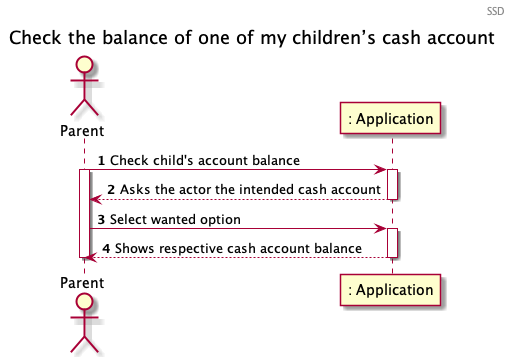

The diagram above was rendered by PlantUML. Its source (embedded in the PNG):
@startuml
Header SSD
title Check the balance of one of my children’s cash account

autonumber

actor "Parent" as P
participant ": Application" as App

P -> App : Check child's account balance
activate P
activate App
App --> P: Asks the actor the intended cash account
deactivate App
P -> App: Select wanted option
activate App
App --> P : Shows respective cash account balance
deactivate App

deactivate P
@enduml